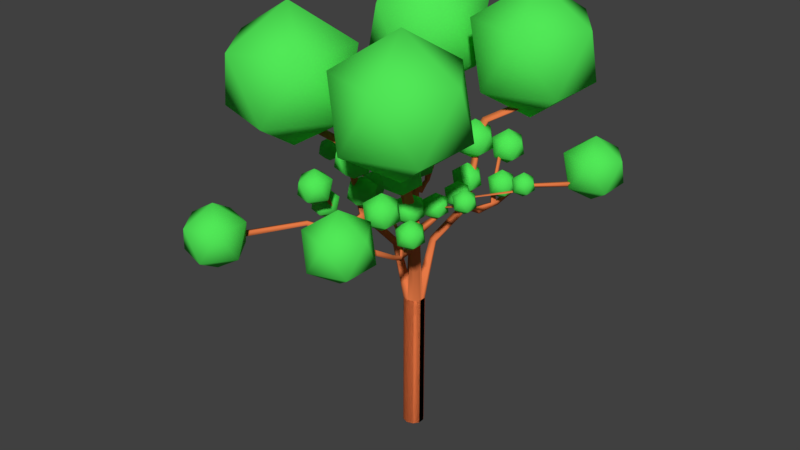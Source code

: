 # Source: Arbre3.blend  (saved by Blender 2.77.0; exported with 4.5.12 LTS)
import bpy
from mathutils import Matrix  # noqa: F401  (used for matrix-valued properties, if any)

bpy.ops.wm.read_factory_settings(use_empty=True)
scene = bpy.context.scene
scene.name = 'Scene'

# ---- collections
col_collection_1 = bpy.data.collections.new('Collection 1'); scene.collection.children.link(col_collection_1)

# ---- materials (node trees are filled in below, after node groups)
mat_matureplant = bpy.data.materials.new('MaturePlant')
mat_matureplant.alpha_threshold = 0.0
mat_matureplant.use_transparent_shadow = False
mat_matureplant.diffuse_color = (0.08335, 0.8, 0.09632, 1.0)
mat_matureplant.roughness = 0.5
mat_earth = bpy.data.materials.new('Earth')
mat_earth.alpha_threshold = 0.0
mat_earth.use_transparent_shadow = False
mat_earth.diffuse_color = (0.8, 0.1955, 0.06353, 1.0)
mat_earth.specular_color = (1.0, 0.6376, 0.1236)
mat_earth.roughness = 0.5
mat_earth.specular_intensity = 0.2907

# ---- material node trees

# ---- world
world_world = bpy.data.worlds.new('World'); scene.world = world_world
world_world.color = (0.05088, 0.05088, 0.05088)
world_world.use_sun_shadow = False
world_world.sun_shadow_jitter_overblur = 0.0
world_world.cycles.sampling_method = 'MANUAL'

# ---- meshes
me_icosphere_010 = bpy.data.meshes.new('Icosphere.010')
me_icosphere_010.from_pydata([(0.3855, 0.5251, 1.788), (0.467, 0.4659, 1.85), (0.3544, 0.4293, 1.85), (0.2848, 0.5251, 1.85), (0.3544, 0.6209, 1.85), (0.467, 0.5843, 1.85), (0.4167, 0.4293, 1.951), (0.3041, 0.4659, 1.951), (0.3041, 0.5843, 1.951), (0.4167, 0.6209, 1.951), (0.4863, 0.5251, 1.951), (0.3855, 0.5251, 2.013), (-0.04883, 0.06721, -0.07435), (-0.07901, -0.02567, -0.07435), (0.07901, -0.02567, -0.07435), (0.07901, 0.02568, -0.07435), (-0.07901, 0.02568, -0.07435), (-0.04883, -0.0672, -0.07435), (0.04883, -0.0672, -0.07435), (0.04883, 0.06721, -0.07435), (-0.04883, 0.06721, 1.049), (-0.04883, -0.0672, 1.049), (0.04883, -0.0672, 1.049), (0.07901, -0.02567, 1.049), (0.04883, 0.06721, 1.049), (-0.07901, 0.02568, 1.049), (-0.07901, -0.02567, 1.049), (0.07901, 0.02568, 1.049), (0.1213, 0.08417, 1.521), (0.07079, 0.09461, 1.537), (0.07079, 0.1421, 1.505), (0.1213, 0.09885, 1.511), (0.102, 0.1265, 1.502), (0.2605, 0.2503, 1.753), (0.21, 0.2608, 1.769), (0.21, 0.3082, 1.738), (0.2605, 0.265, 1.743), (0.2412, 0.2927, 1.734), (0.2775, 0.2705, 1.795), (0.227, 0.2809, 1.811), (0.227, 0.3284, 1.779), (0.2775, 0.2852, 1.785), (0.2582, 0.3129, 1.776), (0.2668, 0.4278, 2.325), (0.2163, 0.4382, 2.341), (0.2163, 0.4857, 2.309), (0.2668, 0.4425, 2.315), (0.2475, 0.4702, 2.305), (0.2877, 0.455, 2.384), (0.2372, 0.4654, 2.4), (0.2372, 0.5128, 2.369), (0.2877, 0.4696, 2.375), (0.2684, 0.4973, 2.365), (0.4672, 0.5647, 2.491), (0.4167, 0.5752, 2.507), (0.4167, 0.6226, 2.476), (0.4672, 0.5794, 2.482), (0.4479, 0.6071, 2.472), (0.2922, 0.0803, 1.869), (0.3141, 0.07269, 1.866), (0.2995, 0.09764, 1.879), (0.3215, 0.09003, 1.876), (0.296, 0.074, 1.92), (0.3179, 0.0661, 1.922), (0.3034, 0.09382, 1.917), (0.3253, 0.08592, 1.919), (0.7472, 0.2092, 2.078), (0.7869, 0.1949, 2.083), (0.7606, 0.2452, 2.072), (0.8003, 0.2309, 2.077), (0.2552, 0.4031, 1.675), (0.2882, 0.3916, 1.678), (0.2509, 0.3996, 1.724), (0.2839, 0.3881, 1.727), (0.301, 0.5189, 1.697), (0.3212, 0.5119, 1.699), (0.2983, 0.5168, 1.727), (0.3185, 0.5098, 1.729), (0.3149, 0.5666, 1.705), (0.3351, 0.5594, 1.703), (0.3123, 0.5518, 1.731), (0.3325, 0.5446, 1.73), (0.3788, 0.7287, 1.803), (0.399, 0.7215, 1.802), (0.3761, 0.7139, 1.829), (0.3963, 0.7067, 1.828), (0.301, 0.5169, 1.836), (0.3134, 0.5125, 1.837), (0.3096, 0.5384, 1.838), (0.322, 0.5339, 1.837), (0.2842, 0.6078, 2.062), (0.2966, 0.6035, 2.063), (0.2928, 0.6293, 2.064), (0.3052, 0.6249, 2.063), (0.8252, 1.069, 1.711), (1.01, 0.9354, 1.852), (0.7548, 0.8526, 1.852), (0.5973, 1.069, 1.852), (0.7548, 1.286, 1.852), (1.01, 1.203, 1.852), (0.8957, 0.8526, 2.079), (0.6409, 0.9354, 2.079), (0.6409, 1.203, 2.079), (0.8957, 1.286, 2.079), (1.053, 1.069, 2.079), (0.8252, 1.069, 2.22), (0.7623, 0.2309, 2.023), (0.8277, 0.1834, 2.073), (0.7373, 0.154, 2.073), (0.6815, 0.2309, 2.073), (0.7373, 0.3077, 2.073), (0.8277, 0.2784, 2.073), (0.7873, 0.154, 2.153), (0.6969, 0.1834, 2.153), (0.6969, 0.2784, 2.153), (0.7873, 0.3077, 2.153), (0.8431, 0.2309, 2.153), (0.7623, 0.2309, 2.203), (0.2834, 0.124, 1.831), (0.3574, 0.07017, 1.888), (0.2551, 0.03692, 1.888), (0.1919, 0.124, 1.888), (0.2551, 0.211, 1.888), (0.3574, 0.1778, 1.888), (0.3117, 0.03692, 1.98), (0.2093, 0.07017, 1.98), (0.2093, 0.1778, 1.98), (0.3117, 0.211, 1.98), (0.3749, 0.124, 1.98), (0.2834, 0.124, 2.036), (0.4705, 0.7217, 2.379), (0.8346, 0.4571, 2.657), (0.3314, 0.2937, 2.657), (0.02045, 0.7217, 2.657), (0.3314, 1.15, 2.657), (0.8346, 0.9862, 2.657), (0.6096, 0.2937, 3.107), (0.1064, 0.4571, 3.107), (0.1064, 0.9862, 3.107), (0.6096, 1.15, 3.107), (0.9206, 0.7217, 3.107), (0.4705, 0.7217, 3.385), (0.2131, 0.3294, 1.846), (0.3004, 0.266, 1.913), (0.1798, 0.2268, 1.913), (0.1052, 0.3294, 1.913), (0.1798, 0.432, 1.913), (0.3004, 0.3928, 1.913), (0.2465, 0.2268, 2.021), (0.1258, 0.266, 2.021), (0.1258, 0.3928, 2.021), (0.2465, 0.432, 2.021), (0.3211, 0.3294, 2.021), (0.2131, 0.3294, 2.087), (0.215, 0.4074, 2.094), (0.3267, 0.3263, 2.179), (0.1723, 0.2761, 2.179), (0.07692, 0.4074, 2.179), (0.1723, 0.5387, 2.179), (0.3267, 0.4886, 2.179), (0.2576, 0.2761, 2.317), (0.1033, 0.3263, 2.317), (0.1033, 0.4886, 2.317), (0.2576, 0.5387, 2.317), (0.353, 0.4074, 2.317), (0.215, 0.4074, 2.402), (0.2983, 0.7121, 1.978), (0.3976, 0.64, 2.054), (0.2604, 0.5954, 2.054), (0.1756, 0.7121, 2.054), (0.2604, 0.8289, 2.054), (0.3976, 0.7843, 2.054), (0.3362, 0.5954, 2.177), (0.199, 0.64, 2.177), (0.199, 0.7843, 2.177), (0.3362, 0.8289, 2.177), (0.421, 0.7121, 2.177), (0.2983, 0.7121, 2.252), (0.8223, 0.9263, 1.881), (0.8495, 0.9166, 1.879), (0.8188, 0.9064, 1.916), (0.8459, 0.8967, 1.915), (-0.3855, 0.5251, 1.788), (-0.467, 0.4659, 1.85), (-0.3544, 0.4293, 1.85), (-0.2848, 0.5251, 1.85), (-0.3544, 0.6209, 1.85), (-0.467, 0.5843, 1.85), (-0.4167, 0.4293, 1.951), (-0.3041, 0.4659, 1.951), (-0.3041, 0.5843, 1.951), (-0.4167, 0.6209, 1.951), (-0.4863, 0.5251, 1.951), (-0.3855, 0.5251, 2.013), (0.04883, 0.06721, -0.07435), (0.07901, -0.02567, -0.07435), (0.0, -0.08307, -0.07435), (-0.07901, -0.02567, -0.07435), (-0.07901, 0.02568, -0.07435), (0.0, 0.08308, -0.07435), (0.07901, 0.02568, -0.07435), (0.04883, -0.0672, -0.07435), (-0.04883, -0.0672, -0.07435), (-0.04883, 0.06721, -0.07435), (0.0, 0.08308, 1.049), (0.04883, 0.06721, 1.049), (0.04883, -0.0672, 1.049), (0.0, -0.08307, 1.049), (-0.04883, -0.0672, 1.049), (-0.07901, -0.02567, 1.049), (-0.04883, 0.06721, 1.049), (0.07901, 0.02568, 1.049), (0.07901, -0.02567, 1.049), (-0.07901, 0.02568, 1.049), (-0.1213, 0.08417, 1.521), (-0.07079, 0.09461, 1.537), (-0.07079, 0.1421, 1.505), (-0.1213, 0.09885, 1.511), (-0.102, 0.1265, 1.502), (-0.2605, 0.2503, 1.753), (-0.21, 0.2608, 1.769), (-0.21, 0.3082, 1.738), (-0.2605, 0.265, 1.743), (-0.2412, 0.2927, 1.734), (-0.2775, 0.2705, 1.795), (-0.227, 0.2809, 1.811), (-0.227, 0.3284, 1.779), (-0.2775, 0.2852, 1.785), (-0.2582, 0.3129, 1.776), (-0.2668, 0.4278, 2.325), (-0.2163, 0.4382, 2.341), (-0.2163, 0.4857, 2.309), (-0.2668, 0.4425, 2.315), (-0.2475, 0.4702, 2.305), (-0.2877, 0.455, 2.384), (-0.2372, 0.4654, 2.4), (-0.2372, 0.5128, 2.369), (-0.2877, 0.4696, 2.375), (-0.2684, 0.4973, 2.365), (-0.4672, 0.5647, 2.491), (-0.4167, 0.5752, 2.507), (-0.4167, 0.6226, 2.476), (-0.4672, 0.5794, 2.482), (-0.4479, 0.6071, 2.472), (-0.2922, 0.0803, 1.869), (-0.3141, 0.07269, 1.866), (-0.2995, 0.09764, 1.879), (-0.3215, 0.09003, 1.876), (-0.296, 0.074, 1.92), (-0.3179, 0.0661, 1.922), (-0.3034, 0.09382, 1.917), (-0.3253, 0.08592, 1.919), (-0.6364, 0.1813, 2.097), (-0.6583, 0.1734, 2.099), (-0.6437, 0.2011, 2.094), (-0.6656, 0.1932, 2.096), (-0.2552, 0.4031, 1.675), (-0.2882, 0.3916, 1.678), (-0.2509, 0.3996, 1.724), (-0.2839, 0.3881, 1.727), (-0.301, 0.5189, 1.697), (-0.3212, 0.5119, 1.699), (-0.2983, 0.5168, 1.727), (-0.3185, 0.5098, 1.729), (-0.3149, 0.5666, 1.705), (-0.3351, 0.5594, 1.703), (-0.3123, 0.5518, 1.731), (-0.3325, 0.5446, 1.73), (-0.3788, 0.7287, 1.803), (-0.399, 0.7215, 1.802), (-0.3761, 0.7139, 1.829), (-0.3963, 0.7067, 1.828), (-0.301, 0.5169, 1.836), (-0.3134, 0.5125, 1.837), (-0.3096, 0.5384, 1.838), (-0.322, 0.5339, 1.837), (-0.2842, 0.6078, 2.062), (-0.2966, 0.6035, 2.063), (-0.2928, 0.6293, 2.064), (-0.3052, 0.6249, 2.063), (-0.9618, 0.9995, 1.816), (-1.146, 0.8655, 1.957), (-0.8914, 0.7827, 1.957), (-0.7339, 0.9995, 1.957), (-0.8914, 1.216, 1.957), (-1.146, 1.133, 1.957), (-1.032, 0.7827, 2.185), (-0.7774, 0.8655, 2.185), (-0.7774, 1.133, 2.185), (-1.032, 1.216, 2.185), (-1.19, 0.9995, 2.185), (-0.9618, 0.9995, 2.326), (-0.6395, 0.1981, 2.042), (-0.7049, 0.1506, 2.092), (-0.6146, 0.1212, 2.092), (-0.5587, 0.1981, 2.092), (-0.6146, 0.2749, 2.092), (-0.7049, 0.2456, 2.092), (-0.6645, 0.1212, 2.172), (-0.5742, 0.1506, 2.172), (-0.5742, 0.2456, 2.172), (-0.6645, 0.2749, 2.172), (-0.7204, 0.1981, 2.172), (-0.6395, 0.1981, 2.222), (-0.2834, 0.124, 1.831), (-0.3574, 0.07017, 1.888), (-0.2551, 0.03692, 1.888), (-0.1919, 0.124, 1.888), (-0.2551, 0.211, 1.888), (-0.3574, 0.1778, 1.888), (-0.3117, 0.03692, 1.98), (-0.2093, 0.07017, 1.98), (-0.2093, 0.1778, 1.98), (-0.3117, 0.211, 1.98), (-0.3749, 0.124, 1.98), (-0.2834, 0.124, 2.036), (-0.4705, 0.7217, 2.379), (-0.8346, 0.4571, 2.657), (-0.3314, 0.2937, 2.657), (-0.02045, 0.7217, 2.657), (-0.3314, 1.15, 2.657), (-0.8346, 0.9862, 2.657), (-0.6096, 0.2937, 3.107), (-0.1064, 0.4571, 3.107), (-0.1064, 0.9862, 3.107), (-0.6096, 1.15, 3.107), (-0.9206, 0.7217, 3.107), (-0.4705, 0.7217, 3.385), (-0.2131, 0.3294, 1.846), (-0.3004, 0.266, 1.913), (-0.1798, 0.2268, 1.913), (-0.1052, 0.3294, 1.913), (-0.1798, 0.432, 1.913), (-0.3004, 0.3928, 1.913), (-0.2465, 0.2268, 2.021), (-0.1258, 0.266, 2.021), (-0.1258, 0.3928, 2.021), (-0.2465, 0.432, 2.021), (-0.3211, 0.3294, 2.021), (-0.2131, 0.3294, 2.087), (-0.215, 0.4074, 2.094), (-0.3267, 0.3263, 2.179), (-0.1723, 0.2761, 2.179), (-0.07692, 0.4074, 2.179), (-0.1723, 0.5387, 2.179), (-0.3267, 0.4886, 2.179), (-0.2576, 0.2761, 2.317), (-0.1033, 0.3263, 2.317), (-0.1033, 0.4886, 2.317), (-0.2576, 0.5387, 2.317), (-0.353, 0.4074, 2.317), (-0.215, 0.4074, 2.402), (-0.2983, 0.7121, 1.978), (-0.3976, 0.64, 2.054), (-0.2604, 0.5954, 2.054), (-0.1756, 0.7121, 2.054), (-0.2604, 0.8289, 2.054), (-0.3976, 0.7843, 2.054), (-0.3362, 0.5954, 2.177), (-0.199, 0.64, 2.177), (-0.199, 0.7843, 2.177), (-0.3362, 0.8289, 2.177), (-0.421, 0.7121, 2.177), (-0.2983, 0.7121, 2.252), (-0.9589, 0.8564, 1.987), (-0.986, 0.8467, 1.985), (-0.9553, 0.8365, 2.022), (-0.9825, 0.8268, 2.02), (0.3855, -0.5251, 1.788), (0.467, -0.4659, 1.85), (0.3544, -0.4293, 1.85), (0.2848, -0.5251, 1.85), (0.3544, -0.6209, 1.85), (0.467, -0.5843, 1.85), (0.4167, -0.4293, 1.951), (0.3041, -0.4659, 1.951), (0.3041, -0.5843, 1.951), (0.4167, -0.6209, 1.951), (0.4863, -0.5251, 1.951), (0.3855, -0.5251, 2.013), (-0.04883, -0.06721, -0.07435), (-0.07901, 0.02567, -0.07435), (0.07901, 0.02567, -0.07435), (0.07901, -0.02567, -0.07435), (-0.07901, -0.02567, -0.07435), (-0.04883, 0.0672, -0.07435), (0.04883, 0.0672, -0.07435), (0.04883, -0.06721, -0.07435), (-0.04883, -0.06721, 1.049), (-0.04883, 0.0672, 1.049), (0.04883, 0.0672, 1.049), (0.07901, 0.02567, 1.049), (0.04883, -0.06721, 1.049), (-0.07901, -0.02567, 1.049), (-0.07901, 0.02567, 1.049), (0.07901, -0.02567, 1.049), (-0.07901, 3.073e-08, 1.049), (0.07901, 3.073e-08, 1.049), (0.1213, -0.08417, 1.521), (0.07079, -0.09461, 1.537), (0.07079, -0.1421, 1.505), (0.1213, -0.09885, 1.511), (0.102, -0.1265, 1.502), (0.2605, -0.2503, 1.753), (0.21, -0.2608, 1.769), (0.21, -0.3082, 1.738), (0.2605, -0.265, 1.743), (0.2412, -0.2927, 1.734), (0.2775, -0.2705, 1.795), (0.227, -0.2809, 1.811), (0.227, -0.3284, 1.779), (0.2775, -0.2852, 1.785), (0.2582, -0.3129, 1.776), (0.2668, -0.4278, 2.325), (0.2163, -0.4382, 2.341), (0.2163, -0.4857, 2.309), (0.2668, -0.4425, 2.315), (0.2475, -0.4702, 2.305), (0.2877, -0.455, 2.384), (0.2372, -0.4654, 2.4), (0.2372, -0.5128, 2.369), (0.2877, -0.4696, 2.375), (0.2684, -0.4973, 2.365), (0.4672, -0.5647, 2.491), (0.4167, -0.5752, 2.507), (0.4167, -0.6226, 2.476), (0.4672, -0.5794, 2.482), (0.4479, -0.6071, 2.472), (0.2922, -0.0803, 1.869), (0.3141, -0.07269, 1.866), (0.2995, -0.09764, 1.879), (0.3215, -0.09003, 1.876), (0.296, -0.074, 1.92), (0.3179, -0.0661, 1.922), (0.3034, -0.09382, 1.917), (0.3253, -0.08592, 1.919), (0.6312, -0.2552, 2.097), (0.6608, -0.2445, 2.1), (0.6412, -0.282, 2.093), (0.6708, -0.2713, 2.096), (0.2552, -0.4031, 1.675), (0.2882, -0.3916, 1.678), (0.2509, -0.3996, 1.724), (0.2839, -0.3881, 1.727), (0.301, -0.5189, 1.697), (0.3212, -0.5119, 1.699), (0.2983, -0.5168, 1.727), (0.3185, -0.5098, 1.729), (0.3149, -0.5666, 1.705), (0.3351, -0.5594, 1.703), (0.3123, -0.5518, 1.731), (0.3325, -0.5446, 1.73), (0.3788, -0.7287, 1.803), (0.399, -0.7215, 1.802), (0.3761, -0.7139, 1.829), (0.3963, -0.7067, 1.828), (0.301, -0.5169, 1.836), (0.3134, -0.5125, 1.837), (0.3096, -0.5384, 1.838), (0.322, -0.5339, 1.837), (0.2842, -0.6078, 2.062), (0.2966, -0.6035, 2.063), (0.2928, -0.6293, 2.064), (0.3052, -0.6249, 2.063), (0.4107, -1.242, 1.859), (0.5951, -1.108, 2.0), (0.3403, -1.025, 2.0), (0.1828, -1.242, 2.0), (0.3403, -1.459, 2.0), (0.5951, -1.376, 2.0), (0.4811, -1.025, 2.228), (0.2263, -1.108, 2.228), (0.2263, -1.376, 2.228), (0.4811, -1.459, 2.228), (0.6386, -1.242, 2.228), (0.4107, -1.242, 2.369), (0.6395, -0.274, 2.042), (0.7049, -0.2265, 2.092), (0.6146, -0.1972, 2.092), (0.5587, -0.274, 2.092), (0.6146, -0.3509, 2.092), (0.7049, -0.3215, 2.092), (0.6645, -0.1972, 2.172), (0.5742, -0.2265, 2.172), (0.5742, -0.3215, 2.172), (0.6645, -0.3509, 2.172), (0.7204, -0.274, 2.172), (0.6395, -0.274, 2.222), (0.2834, -0.124, 1.831), (0.3574, -0.07017, 1.888), (0.2551, -0.03692, 1.888), (0.1919, -0.124, 1.888), (0.2551, -0.211, 1.888), (0.3574, -0.1778, 1.888), (0.3117, -0.03692, 1.98), (0.2093, -0.07017, 1.98), (0.2093, -0.1778, 1.98), (0.3117, -0.211, 1.98), (0.3749, -0.124, 1.98), (0.2834, -0.124, 2.036), (0.4705, -0.7217, 2.379), (0.8346, -0.4571, 2.657), (0.3314, -0.2937, 2.657), (0.02045, -0.7217, 2.657), (0.3314, -1.15, 2.657), (0.8346, -0.9862, 2.657), (0.6096, -0.2937, 3.107), (0.1064, -0.4571, 3.107), (0.1064, -0.9862, 3.107), (0.6096, -1.15, 3.107), (0.9206, -0.7217, 3.107), (0.4705, -0.7217, 3.385), (0.2131, -0.3294, 1.846), (0.3004, -0.266, 1.913), (0.1798, -0.2268, 1.913), (0.1052, -0.3294, 1.913), (0.1798, -0.432, 1.913), (0.3004, -0.3928, 1.913), (0.2465, -0.2268, 2.021), (0.1258, -0.266, 2.021), (0.1258, -0.3928, 2.021), (0.2465, -0.432, 2.021), (0.3211, -0.3294, 2.021), (0.2131, -0.3294, 2.087), (0.215, -0.4074, 2.094), (0.3267, -0.3263, 2.179), (0.1723, -0.2761, 2.179), (0.07692, -0.4074, 2.179), (0.1723, -0.5387, 2.179), (0.3267, -0.4886, 2.179), (0.2576, -0.2761, 2.317), (0.1033, -0.3263, 2.317), (0.1033, -0.4886, 2.317), (0.2576, -0.5387, 2.317), (0.353, -0.4074, 2.317), (0.215, -0.4074, 2.402), (0.2983, -0.7121, 1.978), (0.3976, -0.64, 2.054), (0.2604, -0.5954, 2.054), (0.1756, -0.7121, 2.054), (0.2604, -0.8289, 2.054), (0.3976, -0.7843, 2.054), (0.3362, -0.5954, 2.177), (0.199, -0.64, 2.177), (0.199, -0.7843, 2.177), (0.3362, -0.8289, 2.177), (0.421, -0.7121, 2.177), (0.2983, -0.7121, 2.252), (0.4078, -1.099, 2.03), (0.435, -1.089, 2.028), (0.4042, -1.079, 2.065), (0.4314, -1.069, 2.063), (-0.3855, -0.5251, 1.788), (-0.467, -0.4659, 1.85), (-0.3544, -0.4293, 1.85), (-0.2848, -0.5251, 1.85), (-0.3544, -0.6209, 1.85), (-0.467, -0.5843, 1.85), (-0.4167, -0.4293, 1.951), (-0.3041, -0.4659, 1.951), (-0.3041, -0.5843, 1.951), (-0.4167, -0.6209, 1.951), (-0.4863, -0.5251, 1.951), (-0.3855, -0.5251, 2.013), (0.04883, -0.06721, -0.07435), (0.07901, 0.02567, -0.07435), (0.0, 0.08307, -0.07435), (-0.07901, 0.02567, -0.07435), (-0.07901, -0.02567, -0.07435), (0.0, -0.08308, -0.07435), (0.07901, -0.02567, -0.07435), (0.04883, 0.0672, -0.07435), (-0.04883, 0.0672, -0.07435), (-0.04883, -0.06721, -0.07435), (0.0, -0.08308, 1.049), (0.04883, -0.06721, 1.049), (0.04883, 0.0672, 1.049), (0.0, 0.08307, 1.049), (-0.04883, 0.0672, 1.049), (-0.07901, 0.02567, 1.049), (-0.04883, -0.06721, 1.049), (0.07901, -0.02567, 1.049), (0.07901, 0.02567, 1.049), (-0.07901, -0.02567, 1.049), (0.07901, 3.073e-08, 1.049), (-0.07901, 3.073e-08, 1.049), (0.0, 3.073e-08, 1.049), (-0.1213, -0.08417, 1.521), (-0.07079, -0.09461, 1.537), (-0.07079, -0.1421, 1.505), (-0.1213, -0.09885, 1.511), (-0.102, -0.1265, 1.502), (-0.2605, -0.2503, 1.753), (-0.21, -0.2608, 1.769), (-0.21, -0.3082, 1.738), (-0.2605, -0.265, 1.743), (-0.2412, -0.2927, 1.734), (-0.2775, -0.2705, 1.795), (-0.227, -0.2809, 1.811), (-0.227, -0.3284, 1.779), (-0.2775, -0.2852, 1.785), (-0.2582, -0.3129, 1.776), (-0.2668, -0.4278, 2.325), (-0.2163, -0.4382, 2.341), (-0.2163, -0.4857, 2.309), (-0.2668, -0.4425, 2.315), (-0.2475, -0.4702, 2.305), (-0.2877, -0.455, 2.384), (-0.2372, -0.4654, 2.4), (-0.2372, -0.5128, 2.369), (-0.2877, -0.4696, 2.375), (-0.2684, -0.4973, 2.365), (-0.4672, -0.5647, 2.491), (-0.4167, -0.5752, 2.507), (-0.4167, -0.6226, 2.476), (-0.4672, -0.5794, 2.482), (-0.4479, -0.6071, 2.472), (-0.2922, -0.0803, 1.869), (-0.3141, -0.07269, 1.866), (-0.2995, -0.09764, 1.879), (-0.3215, -0.09003, 1.876), (-0.296, -0.074, 1.92), (-0.3179, -0.0661, 1.922), (-0.3034, -0.09382, 1.917), (-0.3253, -0.08592, 1.919), (-0.6364, -0.1813, 2.097), (-0.6583, -0.1734, 2.099), (-0.6437, -0.2011, 2.094), (-0.6656, -0.1932, 2.096), (-0.2552, -0.4031, 1.675), (-0.2882, -0.3916, 1.678), (-0.2509, -0.3996, 1.724), (-0.2839, -0.3881, 1.727), (-0.301, -0.5189, 1.697), (-0.3212, -0.5119, 1.699), (-0.2983, -0.5168, 1.727), (-0.3185, -0.5098, 1.729), (-0.3149, -0.5666, 1.705), (-0.3351, -0.5594, 1.703), (-0.3123, -0.5518, 1.731), (-0.3325, -0.5446, 1.73), (-0.3788, -0.7287, 1.803), (-0.399, -0.7215, 1.802), (-0.3761, -0.7139, 1.829), (-0.3963, -0.7067, 1.828), (-0.301, -0.5169, 1.836), (-0.3134, -0.5125, 1.837), (-0.3096, -0.5384, 1.838), (-0.322, -0.5339, 1.837), (-0.2842, -0.6078, 2.062), (-0.2966, -0.6035, 2.063), (-0.2928, -0.6293, 2.064), (-0.3052, -0.6249, 2.063), (-0.8832, -1.127, 1.46), (-1.068, -0.9928, 1.601), (-0.8128, -0.91, 1.601), (-0.6553, -1.127, 1.601), (-0.8128, -1.343, 1.601), (-1.068, -1.261, 1.601), (-0.9537, -0.91, 1.829), (-0.6989, -0.9928, 1.829), (-0.6989, -1.261, 1.829), (-0.9537, -1.343, 1.829), (-1.111, -1.127, 1.829), (-0.8832, -1.127, 1.97), (-0.6395, -0.1981, 2.042), (-0.7049, -0.1506, 2.092), (-0.6146, -0.1212, 2.092), (-0.5587, -0.1981, 2.092), (-0.6146, -0.2749, 2.092), (-0.7049, -0.2456, 2.092), (-0.6645, -0.1212, 2.172), (-0.5742, -0.1506, 2.172), (-0.5742, -0.2456, 2.172), (-0.6645, -0.2749, 2.172), (-0.7204, -0.1981, 2.172), (-0.6395, -0.1981, 2.222), (-0.2834, -0.124, 1.831), (-0.3574, -0.07017, 1.888), (-0.2551, -0.03692, 1.888), (-0.1919, -0.124, 1.888), (-0.2551, -0.211, 1.888), (-0.3574, -0.1778, 1.888), (-0.3117, -0.03692, 1.98), (-0.2093, -0.07017, 1.98), (-0.2093, -0.1778, 1.98), (-0.3117, -0.211, 1.98), (-0.3749, -0.124, 1.98), (-0.2834, -0.124, 2.036), (-0.4705, -0.7217, 2.379), (-0.8346, -0.4571, 2.657), (-0.3314, -0.2937, 2.657), (-0.02045, -0.7217, 2.657), (-0.3314, -1.15, 2.657), (-0.8346, -0.9862, 2.657), (-0.6096, -0.2937, 3.107), (-0.1064, -0.4571, 3.107), (-0.1064, -0.9862, 3.107), (-0.6096, -1.15, 3.107), (-0.9206, -0.7217, 3.107), (-0.4705, -0.7217, 3.385), (-0.2131, -0.3294, 1.846), (-0.3004, -0.266, 1.913), (-0.1798, -0.2268, 1.913), (-0.1052, -0.3294, 1.913), (-0.1798, -0.432, 1.913), (-0.3004, -0.3928, 1.913), (-0.2465, -0.2268, 2.021), (-0.1258, -0.266, 2.021), (-0.1258, -0.3928, 2.021), (-0.2465, -0.432, 2.021), (-0.3211, -0.3294, 2.021), (-0.2131, -0.3294, 2.087), (-0.215, -0.4074, 2.094), (-0.3267, -0.3263, 2.179), (-0.1723, -0.2761, 2.179), (-0.07692, -0.4074, 2.179), (-0.1723, -0.5387, 2.179), (-0.3267, -0.4886, 2.179), (-0.2576, -0.2761, 2.317), (-0.1033, -0.3263, 2.317), (-0.1033, -0.4886, 2.317), (-0.2576, -0.5387, 2.317), (-0.353, -0.4074, 2.317), (-0.215, -0.4074, 2.402), (-0.2983, -0.7121, 1.978), (-0.3976, -0.64, 2.054), (-0.2604, -0.5954, 2.054), (-0.1756, -0.7121, 2.054), (-0.2604, -0.8289, 2.054), (-0.3976, -0.7843, 2.054), (-0.3362, -0.5954, 2.177), (-0.199, -0.64, 2.177), (-0.199, -0.7843, 2.177), (-0.3362, -0.8289, 2.177), (-0.421, -0.7121, 2.177), (-0.2983, -0.7121, 2.252), (-0.8803, -0.9837, 1.63), (-0.9075, -0.974, 1.629), (-0.8768, -0.9638, 1.666), (-0.9039, -0.9541, 1.664)], [], [(0, 1, 2), (1, 0, 5), (0, 2, 3), (0, 3, 4), (0, 4, 5), (1, 5, 10), (2, 1, 6), (3, 2, 7), (4, 3, 8), (5, 4, 9), (1, 10, 6), (2, 6, 7), (3, 7, 8), (4, 8, 9), (5, 9, 10), (6, 10, 11), (7, 6, 11), (8, 7, 11), (9, 8, 11), (10, 9, 11), (13, 17, 21, 26), (199, 12, 20, 204), (14, 15, 27, 23), (17, 196, 207, 21), (12, 16, 25, 20), (15, 19, 24, 27), (196, 18, 22, 207), (16, 13, 26, 25), (19, 199, 204, 24), (18, 14, 23, 22), (25, 26, 396), (23, 27, 397), (586, 207, 22, 23, 397), (586, 396, 26, 21, 207), (24, 204, 30, 32), (20, 25, 396, 586, 204), (204, 586, 29, 30), (27, 24, 32, 31), (586, 397, 28, 29), (397, 27, 31, 28), (28, 31, 36, 33), (31, 32, 37, 36), (30, 29, 34, 35), (29, 28, 33, 34), (32, 30, 35, 37), (33, 36, 41, 38), (36, 37, 42, 41), (38, 39, 60, 61), (37, 35, 70, 71), (35, 34, 39, 40), (39, 38, 43, 44), (42, 40, 45, 47), (40, 39, 44, 45), (38, 41, 46, 43), (41, 42, 47, 46), (45, 44, 49, 50), (43, 46, 51, 48), (46, 47, 52, 51), (44, 43, 48, 49), (47, 45, 50, 52), (51, 52, 57, 56), (49, 48, 53, 54), (52, 50, 55, 57), (50, 49, 54, 55), (48, 51, 56, 53), (59, 61, 65, 63), (33, 38, 61, 59), (34, 33, 59, 58), (39, 34, 58, 60), (63, 65, 69, 67), (58, 59, 63, 62), (60, 58, 62, 64), (61, 60, 64, 65), (66, 67, 69, 68), (62, 63, 67, 66), (64, 62, 66, 68), (65, 64, 68, 69), (70, 72, 76, 74), (35, 40, 72, 70), (42, 37, 71, 73), (40, 42, 73, 72), (77, 75, 79, 81), (72, 73, 77, 76), (73, 71, 75, 77), (71, 70, 74, 75), (78, 80, 84, 82), (75, 74, 78, 79), (74, 76, 80, 78), (80, 76, 86, 88), (82, 84, 180, 178), (80, 81, 85, 84), (81, 79, 83, 85), (79, 78, 82, 83), (87, 89, 93, 91), (77, 81, 89, 87), (81, 80, 88, 89), (76, 77, 87, 86), (90, 91, 93, 92), (86, 87, 91, 90), (88, 86, 90, 92), (89, 88, 92, 93), (94, 95, 96), (95, 94, 99), (94, 96, 97), (94, 97, 98), (94, 98, 99), (95, 99, 104), (96, 95, 100), (97, 96, 101), (98, 97, 102), (99, 98, 103), (95, 104, 100), (96, 100, 101), (97, 101, 102), (98, 102, 103), (99, 103, 104), (100, 104, 105), (101, 100, 105), (102, 101, 105), (103, 102, 105), (104, 103, 105), (106, 107, 108), (107, 106, 111), (106, 108, 109), (106, 109, 110), (106, 110, 111), (107, 111, 116), (108, 107, 112), (109, 108, 113), (110, 109, 114), (111, 110, 115), (107, 116, 112), (108, 112, 113), (109, 113, 114), (110, 114, 115), (111, 115, 116), (112, 116, 117), (113, 112, 117), (114, 113, 117), (115, 114, 117), (116, 115, 117), (118, 119, 120), (119, 118, 123), (118, 120, 121), (118, 121, 122), (118, 122, 123), (119, 123, 128), (120, 119, 124), (121, 120, 125), (122, 121, 126), (123, 122, 127), (119, 128, 124), (120, 124, 125), (121, 125, 126), (122, 126, 127), (123, 127, 128), (124, 128, 129), (125, 124, 129), (126, 125, 129), (127, 126, 129), (128, 127, 129), (130, 131, 132), (131, 130, 135), (130, 132, 133), (130, 133, 134), (130, 134, 135), (131, 135, 140), (132, 131, 136), (133, 132, 137), (134, 133, 138), (135, 134, 139), (131, 140, 136), (132, 136, 137), (133, 137, 138), (134, 138, 139), (135, 139, 140), (136, 140, 141), (137, 136, 141), (138, 137, 141), (139, 138, 141), (140, 139, 141), (142, 143, 144), (143, 142, 147), (142, 144, 145), (142, 145, 146), (142, 146, 147), (143, 147, 152), (144, 143, 148), (145, 144, 149), (146, 145, 150), (147, 146, 151), (143, 152, 148), (144, 148, 149), (145, 149, 150), (146, 150, 151), (147, 151, 152), (148, 152, 153), (149, 148, 153), (150, 149, 153), (151, 150, 153), (152, 151, 153), (154, 155, 156), (155, 154, 159), (154, 156, 157), (154, 157, 158), (154, 158, 159), (155, 159, 164), (156, 155, 160), (157, 156, 161), (158, 157, 162), (159, 158, 163), (155, 164, 160), (156, 160, 161), (157, 161, 162), (158, 162, 163), (159, 163, 164), (160, 164, 165), (161, 160, 165), (162, 161, 165), (163, 162, 165), (164, 163, 165), (166, 167, 168), (167, 166, 171), (166, 168, 169), (166, 169, 170), (166, 170, 171), (167, 171, 176), (168, 167, 172), (169, 168, 173), (170, 169, 174), (171, 170, 175), (167, 176, 172), (168, 172, 173), (169, 173, 174), (170, 174, 175), (171, 175, 176), (172, 176, 177), (173, 172, 177), (174, 173, 177), (175, 174, 177), (176, 175, 177), (179, 178, 180, 181), (84, 85, 181, 180), (85, 83, 179, 181), (83, 82, 178, 179), (53, 56, 57, 55, 54), (182, 184, 183), (183, 187, 182), (182, 185, 184), (182, 186, 185), (182, 187, 186), (183, 192, 187), (184, 188, 183), (185, 189, 184), (186, 190, 185), (187, 191, 186), (183, 188, 192), (184, 189, 188), (185, 190, 189), (186, 191, 190), (187, 192, 191), (188, 193, 192), (189, 193, 188), (190, 193, 189), (191, 193, 190), (192, 193, 191), (195, 212, 206, 201), (199, 204, 205, 194), (197, 209, 213, 198), (201, 206, 207, 196), (194, 205, 211, 200), (198, 213, 210, 203), (196, 207, 208, 202), (200, 211, 212, 195), (203, 210, 204, 199), (202, 208, 209, 197), (211, 584, 212), (209, 585, 213), (586, 585, 209, 208, 207), (586, 207, 206, 212, 584), (210, 218, 216, 204), (205, 204, 586, 584, 211), (204, 216, 215, 586), (213, 217, 218, 210), (586, 215, 214, 585), (585, 214, 217, 213), (214, 219, 222, 217), (217, 222, 223, 218), (216, 221, 220, 215), (215, 220, 219, 214), (218, 223, 221, 216), (219, 224, 227, 222), (222, 227, 228, 223), (224, 247, 246, 225), (223, 257, 256, 221), (221, 226, 225, 220), (225, 230, 229, 224), (228, 233, 231, 226), (226, 231, 230, 225), (224, 229, 232, 227), (227, 232, 233, 228), (231, 236, 235, 230), (229, 234, 237, 232), (232, 237, 238, 233), (230, 235, 234, 229), (233, 238, 236, 231), (237, 242, 243, 238), (235, 240, 239, 234), (238, 243, 241, 236), (236, 241, 240, 235), (234, 239, 242, 237), (245, 249, 251, 247), (219, 245, 247, 224), (220, 244, 245, 219), (225, 246, 244, 220), (249, 253, 255, 251), (244, 248, 249, 245), (246, 250, 248, 244), (247, 251, 250, 246), (252, 254, 255, 253), (248, 252, 253, 249), (250, 254, 252, 248), (251, 255, 254, 250), (256, 260, 262, 258), (221, 256, 258, 226), (228, 259, 257, 223), (226, 258, 259, 228), (263, 267, 265, 261), (258, 262, 263, 259), (259, 263, 261, 257), (257, 261, 260, 256), (264, 268, 270, 266), (261, 265, 264, 260), (260, 264, 266, 262), (266, 274, 272, 262), (268, 364, 366, 270), (266, 270, 271, 267), (267, 271, 269, 265), (265, 269, 268, 264), (273, 277, 279, 275), (263, 273, 275, 267), (267, 275, 274, 266), (262, 272, 273, 263), (276, 278, 279, 277), (272, 276, 277, 273), (274, 278, 276, 272), (275, 279, 278, 274), (280, 282, 281), (281, 285, 280), (280, 283, 282), (280, 284, 283), (280, 285, 284), (281, 290, 285), (282, 286, 281), (283, 287, 282), (284, 288, 283), (285, 289, 284), (281, 286, 290), (282, 287, 286), (283, 288, 287), (284, 289, 288), (285, 290, 289), (286, 291, 290), (287, 291, 286), (288, 291, 287), (289, 291, 288), (290, 291, 289), (292, 294, 293), (293, 297, 292), (292, 295, 294), (292, 296, 295), (292, 297, 296), (293, 302, 297), (294, 298, 293), (295, 299, 294), (296, 300, 295), (297, 301, 296), (293, 298, 302), (294, 299, 298), (295, 300, 299), (296, 301, 300), (297, 302, 301), (298, 303, 302), (299, 303, 298), (300, 303, 299), (301, 303, 300), (302, 303, 301), (304, 306, 305), (305, 309, 304), (304, 307, 306), (304, 308, 307), (304, 309, 308), (305, 314, 309), (306, 310, 305), (307, 311, 306), (308, 312, 307), (309, 313, 308), (305, 310, 314), (306, 311, 310), (307, 312, 311), (308, 313, 312), (309, 314, 313), (310, 315, 314), (311, 315, 310), (312, 315, 311), (313, 315, 312), (314, 315, 313), (316, 318, 317), (317, 321, 316), (316, 319, 318), (316, 320, 319), (316, 321, 320), (317, 326, 321), (318, 322, 317), (319, 323, 318), (320, 324, 319), (321, 325, 320), (317, 322, 326), (318, 323, 322), (319, 324, 323), (320, 325, 324), (321, 326, 325), (322, 327, 326), (323, 327, 322), (324, 327, 323), (325, 327, 324), (326, 327, 325), (328, 330, 329), (329, 333, 328), (328, 331, 330), (328, 332, 331), (328, 333, 332), (329, 338, 333), (330, 334, 329), (331, 335, 330), (332, 336, 331), (333, 337, 332), (329, 334, 338), (330, 335, 334), (331, 336, 335), (332, 337, 336), (333, 338, 337), (334, 339, 338), (335, 339, 334), (336, 339, 335), (337, 339, 336), (338, 339, 337), (340, 342, 341), (341, 345, 340), (340, 343, 342), (340, 344, 343), (340, 345, 344), (341, 350, 345), (342, 346, 341), (343, 347, 342), (344, 348, 343), (345, 349, 344), (341, 346, 350), (342, 347, 346), (343, 348, 347), (344, 349, 348), (345, 350, 349), (346, 351, 350), (347, 351, 346), (348, 351, 347), (349, 351, 348), (350, 351, 349), (352, 354, 353), (353, 357, 352), (352, 355, 354), (352, 356, 355), (352, 357, 356), (353, 362, 357), (354, 358, 353), (355, 359, 354), (356, 360, 355), (357, 361, 356), (353, 358, 362), (354, 359, 358), (355, 360, 359), (356, 361, 360), (357, 362, 361), (358, 363, 362), (359, 363, 358), (360, 363, 359), (361, 363, 360), (362, 363, 361), (365, 367, 366, 364), (270, 366, 367, 271), (271, 367, 365, 269), (269, 365, 364, 268), (239, 240, 241, 243, 242), (368, 370, 369), (369, 373, 368), (368, 371, 370), (368, 372, 371), (368, 373, 372), (369, 378, 373), (370, 374, 369), (371, 375, 370), (372, 376, 371), (373, 377, 372), (369, 374, 378), (370, 375, 374), (371, 376, 375), (372, 377, 376), (373, 378, 377), (374, 379, 378), (375, 379, 374), (376, 379, 375), (377, 379, 376), (378, 379, 377), (381, 394, 389, 385), (569, 574, 388, 380), (382, 391, 395, 383), (385, 389, 577, 566), (380, 388, 393, 384), (383, 395, 392, 387), (566, 577, 390, 386), (384, 393, 394, 381), (387, 392, 574, 569), (386, 390, 391, 382), (393, 396, 394), (391, 397, 395), (586, 397, 391, 390, 577), (586, 577, 389, 394, 396), (392, 402, 400, 574), (388, 574, 586, 396, 393), (574, 400, 399, 586), (395, 401, 402, 392), (586, 399, 398, 397), (397, 398, 401, 395), (398, 403, 406, 401), (401, 406, 407, 402), (400, 405, 404, 399), (399, 404, 403, 398), (402, 407, 405, 400), (403, 408, 411, 406), (406, 411, 412, 407), (408, 431, 430, 409), (407, 441, 440, 405), (405, 410, 409, 404), (409, 414, 413, 408), (412, 417, 415, 410), (410, 415, 414, 409), (408, 413, 416, 411), (411, 416, 417, 412), (415, 420, 419, 414), (413, 418, 421, 416), (416, 421, 422, 417), (414, 419, 418, 413), (417, 422, 420, 415), (421, 426, 427, 422), (419, 424, 423, 418), (422, 427, 425, 420), (420, 425, 424, 419), (418, 423, 426, 421), (429, 433, 435, 431), (403, 429, 431, 408), (404, 428, 429, 403), (409, 430, 428, 404), (433, 437, 439, 435), (428, 432, 433, 429), (430, 434, 432, 428), (431, 435, 434, 430), (436, 438, 439, 437), (432, 436, 437, 433), (434, 438, 436, 432), (435, 439, 438, 434), (440, 444, 446, 442), (405, 440, 442, 410), (412, 443, 441, 407), (410, 442, 443, 412), (447, 451, 449, 445), (442, 446, 447, 443), (443, 447, 445, 441), (441, 445, 444, 440), (448, 452, 454, 450), (445, 449, 448, 444), (444, 448, 450, 446), (450, 458, 456, 446), (452, 548, 550, 454), (450, 454, 455, 451), (451, 455, 453, 449), (449, 453, 452, 448), (457, 461, 463, 459), (447, 457, 459, 451), (451, 459, 458, 450), (446, 456, 457, 447), (460, 462, 463, 461), (456, 460, 461, 457), (458, 462, 460, 456), (459, 463, 462, 458), (464, 466, 465), (465, 469, 464), (464, 467, 466), (464, 468, 467), (464, 469, 468), (465, 474, 469), (466, 470, 465), (467, 471, 466), (468, 472, 467), (469, 473, 468), (465, 470, 474), (466, 471, 470), (467, 472, 471), (468, 473, 472), (469, 474, 473), (470, 475, 474), (471, 475, 470), (472, 475, 471), (473, 475, 472), (474, 475, 473), (476, 478, 477), (477, 481, 476), (476, 479, 478), (476, 480, 479), (476, 481, 480), (477, 486, 481), (478, 482, 477), (479, 483, 478), (480, 484, 479), (481, 485, 480), (477, 482, 486), (478, 483, 482), (479, 484, 483), (480, 485, 484), (481, 486, 485), (482, 487, 486), (483, 487, 482), (484, 487, 483), (485, 487, 484), (486, 487, 485), (488, 490, 489), (489, 493, 488), (488, 491, 490), (488, 492, 491), (488, 493, 492), (489, 498, 493), (490, 494, 489), (491, 495, 490), (492, 496, 491), (493, 497, 492), (489, 494, 498), (490, 495, 494), (491, 496, 495), (492, 497, 496), (493, 498, 497), (494, 499, 498), (495, 499, 494), (496, 499, 495), (497, 499, 496), (498, 499, 497), (500, 502, 501), (501, 505, 500), (500, 503, 502), (500, 504, 503), (500, 505, 504), (501, 510, 505), (502, 506, 501), (503, 507, 502), (504, 508, 503), (505, 509, 504), (501, 506, 510), (502, 507, 506), (503, 508, 507), (504, 509, 508), (505, 510, 509), (506, 511, 510), (507, 511, 506), (508, 511, 507), (509, 511, 508), (510, 511, 509), (512, 514, 513), (513, 517, 512), (512, 515, 514), (512, 516, 515), (512, 517, 516), (513, 522, 517), (514, 518, 513), (515, 519, 514), (516, 520, 515), (517, 521, 516), (513, 518, 522), (514, 519, 518), (515, 520, 519), (516, 521, 520), (517, 522, 521), (518, 523, 522), (519, 523, 518), (520, 523, 519), (521, 523, 520), (522, 523, 521), (524, 526, 525), (525, 529, 524), (524, 527, 526), (524, 528, 527), (524, 529, 528), (525, 534, 529), (526, 530, 525), (527, 531, 526), (528, 532, 527), (529, 533, 528), (525, 530, 534), (526, 531, 530), (527, 532, 531), (528, 533, 532), (529, 534, 533), (530, 535, 534), (531, 535, 530), (532, 535, 531), (533, 535, 532), (534, 535, 533), (536, 538, 537), (537, 541, 536), (536, 539, 538), (536, 540, 539), (536, 541, 540), (537, 546, 541), (538, 542, 537), (539, 543, 538), (540, 544, 539), (541, 545, 540), (537, 542, 546), (538, 543, 542), (539, 544, 543), (540, 545, 544), (541, 546, 545), (542, 547, 546), (543, 547, 542), (544, 547, 543), (545, 547, 544), (546, 547, 545), (549, 551, 550, 548), (454, 550, 551, 455), (455, 551, 549, 453), (453, 549, 548, 452), (423, 424, 425, 427, 426), (552, 553, 554), (553, 552, 557), (552, 554, 555), (552, 555, 556), (552, 556, 557), (553, 557, 562), (554, 553, 558), (555, 554, 559), (556, 555, 560), (557, 556, 561), (553, 562, 558), (554, 558, 559), (555, 559, 560), (556, 560, 561), (557, 561, 562), (558, 562, 563), (559, 558, 563), (560, 559, 563), (561, 560, 563), (562, 561, 563), (565, 571, 576, 582), (569, 564, 575, 574), (567, 568, 583, 579), (571, 566, 577, 576), (564, 570, 581, 575), (568, 573, 580, 583), (566, 572, 578, 577), (570, 565, 582, 581), (573, 569, 574, 580), (572, 567, 579, 578), (581, 582, 584), (579, 583, 585), (586, 577, 578, 579, 585), (586, 584, 582, 576, 577), (580, 574, 589, 591), (575, 581, 584, 586, 574), (574, 586, 588, 589), (583, 580, 591, 590), (586, 585, 587, 588), (585, 583, 590, 587), (587, 590, 595, 592), (590, 591, 596, 595), (589, 588, 593, 594), (588, 587, 592, 593), (591, 589, 594, 596), (592, 595, 600, 597), (595, 596, 601, 600), (597, 598, 619, 620), (596, 594, 629, 630), (594, 593, 598, 599), (598, 597, 602, 603), (601, 599, 604, 606), (599, 598, 603, 604), (597, 600, 605, 602), (600, 601, 606, 605), (604, 603, 608, 609), (602, 605, 610, 607), (605, 606, 611, 610), (603, 602, 607, 608), (606, 604, 609, 611), (610, 611, 616, 615), (608, 607, 612, 613), (611, 609, 614, 616), (609, 608, 613, 614), (607, 610, 615, 612), (618, 620, 624, 622), (592, 597, 620, 618), (593, 592, 618, 617), (598, 593, 617, 619), (622, 624, 628, 626), (617, 618, 622, 621), (619, 617, 621, 623), (620, 619, 623, 624), (625, 626, 628, 627), (621, 622, 626, 625), (623, 621, 625, 627), (624, 623, 627, 628), (629, 631, 635, 633), (594, 599, 631, 629), (601, 596, 630, 632), (599, 601, 632, 631), (636, 634, 638, 640), (631, 632, 636, 635), (632, 630, 634, 636), (630, 629, 633, 634), (637, 639, 643, 641), (634, 633, 637, 638), (633, 635, 639, 637), (639, 635, 645, 647), (641, 643, 739, 737), (639, 640, 644, 643), (640, 638, 642, 644), (638, 637, 641, 642), (646, 648, 652, 650), (636, 640, 648, 646), (640, 639, 647, 648), (635, 636, 646, 645), (649, 650, 652, 651), (645, 646, 650, 649), (647, 645, 649, 651), (648, 647, 651, 652), (653, 654, 655), (654, 653, 658), (653, 655, 656), (653, 656, 657), (653, 657, 658), (654, 658, 663), (655, 654, 659), (656, 655, 660), (657, 656, 661), (658, 657, 662), (654, 663, 659), (655, 659, 660), (656, 660, 661), (657, 661, 662), (658, 662, 663), (659, 663, 664), (660, 659, 664), (661, 660, 664), (662, 661, 664), (663, 662, 664), (665, 666, 667), (666, 665, 670), (665, 667, 668), (665, 668, 669), (665, 669, 670), (666, 670, 675), (667, 666, 671), (668, 667, 672), (669, 668, 673), (670, 669, 674), (666, 675, 671), (667, 671, 672), (668, 672, 673), (669, 673, 674), (670, 674, 675), (671, 675, 676), (672, 671, 676), (673, 672, 676), (674, 673, 676), (675, 674, 676), (677, 678, 679), (678, 677, 682), (677, 679, 680), (677, 680, 681), (677, 681, 682), (678, 682, 687), (679, 678, 683), (680, 679, 684), (681, 680, 685), (682, 681, 686), (678, 687, 683), (679, 683, 684), (680, 684, 685), (681, 685, 686), (682, 686, 687), (683, 687, 688), (684, 683, 688), (685, 684, 688), (686, 685, 688), (687, 686, 688), (689, 690, 691), (690, 689, 694), (689, 691, 692), (689, 692, 693), (689, 693, 694), (690, 694, 699), (691, 690, 695), (692, 691, 696), (693, 692, 697), (694, 693, 698), (690, 699, 695), (691, 695, 696), (692, 696, 697), (693, 697, 698), (694, 698, 699), (695, 699, 700), (696, 695, 700), (697, 696, 700), (698, 697, 700), (699, 698, 700), (701, 702, 703), (702, 701, 706), (701, 703, 704), (701, 704, 705), (701, 705, 706), (702, 706, 711), (703, 702, 707), (704, 703, 708), (705, 704, 709), (706, 705, 710), (702, 711, 707), (703, 707, 708), (704, 708, 709), (705, 709, 710), (706, 710, 711), (707, 711, 712), (708, 707, 712), (709, 708, 712), (710, 709, 712), (711, 710, 712), (713, 714, 715), (714, 713, 718), (713, 715, 716), (713, 716, 717), (713, 717, 718), (714, 718, 723), (715, 714, 719), (716, 715, 720), (717, 716, 721), (718, 717, 722), (714, 723, 719), (715, 719, 720), (716, 720, 721), (717, 721, 722), (718, 722, 723), (719, 723, 724), (720, 719, 724), (721, 720, 724), (722, 721, 724), (723, 722, 724), (725, 726, 727), (726, 725, 730), (725, 727, 728), (725, 728, 729), (725, 729, 730), (726, 730, 735), (727, 726, 731), (728, 727, 732), (729, 728, 733), (730, 729, 734), (726, 735, 731), (727, 731, 732), (728, 732, 733), (729, 733, 734), (730, 734, 735), (731, 735, 736), (732, 731, 736), (733, 732, 736), (734, 733, 736), (735, 734, 736), (738, 737, 739, 740), (643, 644, 740, 739), (644, 642, 738, 740), (642, 641, 737, 738), (612, 615, 616, 614, 613)])
me_icosphere_010.polygons.foreach_set('use_smooth', [True] * 984)
me_icosphere_010.polygons.foreach_set('material_index', [0, 0, 0, 0, 0, 0, 0, 0, 0, 0, 0, 0, 0, 0, 0, 0, 0, 0, 0, 0, 1, 1, 1, 1, 1, 1, 1, 1, 1, 1, 1, 1, 1, 1, 1, 1, 1, 1, 1, 1, 1, 1, 1, 1, 1, 1, 1, 1, 1, 1, 1, 1, 1, 1, 1, 1, 1, 1, 1, 1, 1, 1, 1, 1, 1, 1, 1, 1, 1, 1, 1, 1, 1, 1, 1, 1, 1, 1, 1, 1, 1, 1, 1, 1, 1, 1, 1, 1, 1, 1, 1, 1, 1, 1, 1, 1, 1, 1, 1, 1, 1, 0, 0, 0, 0, 0, 0, 0, 0, 0, 0, 0, 0, 0, 0, 0, 0, 0, 0, 0, 0, 0, 0, 0, 0, 0, 0, 0, 0, 0, 0, 0, 0, 0, 0, 0, 0, 0, 0, 0, 0, 0, 0, 0, 0, 0, 0, 0, 0, 0, 0, 0, 0, 0, 0, 0, 0, 0, 0, 0, 0, 0, 0, 0, 0, 0, 0, 0, 0, 0, 0, 0, 0, 0, 0, 0, 0, 0, 0, 0, 0, 0, 0, 0, 0, 0, 0, 0, 0, 0, 0, 0, 0, 0, 0, 0, 0, 0, 0, 0, 0, 0, 0, 0, 0, 0, 0, 0, 0, 0, 0, 0, 0, 0, 0, 0, 0, 0, 0, 0, 0, 0, 0, 0, 0, 0, 0, 0, 0, 0, 0, 0, 0, 0, 0, 0, 0, 0, 0, 0, 0, 1, 1, 1, 1, 1, 0, 0, 0, 0, 0, 0, 0, 0, 0, 0, 0, 0, 0, 0, 0, 0, 0, 0, 0, 0, 1, 1, 1, 1, 1, 1, 1, 1, 1, 1, 1, 1, 1, 1, 1, 1, 1, 1, 1, 1, 1, 1, 1, 1, 1, 1, 1, 1, 1, 1, 1, 1, 1, 1, 1, 1, 1, 1, 1, 1, 1, 1, 1, 1, 1, 1, 1, 1, 1, 1, 1, 1, 1, 1, 1, 1, 1, 1, 1, 1, 1, 1, 1, 1, 1, 1, 1, 1, 1, 1, 1, 1, 1, 1, 1, 1, 1, 1, 1, 1, 1, 0, 0, 0, 0, 0, 0, 0, 0, 0, 0, 0, 0, 0, 0, 0, 0, 0, 0, 0, 0, 0, 0, 0, 0, 0, 0, 0, 0, 0, 0, 0, 0, 0, 0, 0, 0, 0, 0, 0, 0, 0, 0, 0, 0, 0, 0, 0, 0, 0, 0, 0, 0, 0, 0, 0, 0, 0, 0, 0, 0, 0, 0, 0, 0, 0, 0, 0, 0, 0, 0, 0, 0, 0, 0, 0, 0, 0, 0, 0, 0, 0, 0, 0, 0, 0, 0, 0, 0, 0, 0, 0, 0, 0, 0, 0, 0, 0, 0, 0, 0, 0, 0, 0, 0, 0, 0, 0, 0, 0, 0, 0, 0, 0, 0, 0, 0, 0, 0, 0, 0, 0, 0, 0, 0, 0, 0, 0, 0, 0, 0, 0, 0, 0, 0, 0, 0, 0, 0, 0, 0, 1, 1, 1, 1, 1, 0, 0, 0, 0, 0, 0, 0, 0, 0, 0, 0, 0, 0, 0, 0, 0, 0, 0, 0, 0, 1, 1, 1, 1, 1, 1, 1, 1, 1, 1, 1, 1, 1, 1, 1, 1, 1, 1, 1, 1, 1, 1, 1, 1, 1, 1, 1, 1, 1, 1, 1, 1, 1, 1, 1, 1, 1, 1, 1, 1, 1, 1, 1, 1, 1, 1, 1, 1, 1, 1, 1, 1, 1, 1, 1, 1, 1, 1, 1, 1, 1, 1, 1, 1, 1, 1, 1, 1, 1, 1, 1, 1, 1, 1, 1, 1, 1, 1, 1, 1, 1, 0, 0, 0, 0, 0, 0, 0, 0, 0, 0, 0, 0, 0, 0, 0, 0, 0, 0, 0, 0, 0, 0, 0, 0, 0, 0, 0, 0, 0, 0, 0, 0, 0, 0, 0, 0, 0, 0, 0, 0, 0, 0, 0, 0, 0, 0, 0, 0, 0, 0, 0, 0, 0, 0, 0, 0, 0, 0, 0, 0, 0, 0, 0, 0, 0, 0, 0, 0, 0, 0, 0, 0, 0, 0, 0, 0, 0, 0, 0, 0, 0, 0, 0, 0, 0, 0, 0, 0, 0, 0, 0, 0, 0, 0, 0, 0, 0, 0, 0, 0, 0, 0, 0, 0, 0, 0, 0, 0, 0, 0, 0, 0, 0, 0, 0, 0, 0, 0, 0, 0, 0, 0, 0, 0, 0, 0, 0, 0, 0, 0, 0, 0, 0, 0, 0, 0, 0, 0, 0, 0, 1, 1, 1, 1, 1, 0, 0, 0, 0, 0, 0, 0, 0, 0, 0, 0, 0, 0, 0, 0, 0, 0, 0, 0, 0, 1, 1, 1, 1, 1, 1, 1, 1, 1, 1, 1, 1, 1, 1, 1, 1, 1, 1, 1, 1, 1, 1, 1, 1, 1, 1, 1, 1, 1, 1, 1, 1, 1, 1, 1, 1, 1, 1, 1, 1, 1, 1, 1, 1, 1, 1, 1, 1, 1, 1, 1, 1, 1, 1, 1, 1, 1, 1, 1, 1, 1, 1, 1, 1, 1, 1, 1, 1, 1, 1, 1, 1, 1, 1, 1, 1, 1, 1, 1, 1, 1, 0, 0, 0, 0, 0, 0, 0, 0, 0, 0, 0, 0, 0, 0, 0, 0, 0, 0, 0, 0, 0, 0, 0, 0, 0, 0, 0, 0, 0, 0, 0, 0, 0, 0, 0, 0, 0, 0, 0, 0, 0, 0, 0, 0, 0, 0, 0, 0, 0, 0, 0, 0, 0, 0, 0, 0, 0, 0, 0, 0, 0, 0, 0, 0, 0, 0, 0, 0, 0, 0, 0, 0, 0, 0, 0, 0, 0, 0, 0, 0, 0, 0, 0, 0, 0, 0, 0, 0, 0, 0, 0, 0, 0, 0, 0, 0, 0, 0, 0, 0, 0, 0, 0, 0, 0, 0, 0, 0, 0, 0, 0, 0, 0, 0, 0, 0, 0, 0, 0, 0, 0, 0, 0, 0, 0, 0, 0, 0, 0, 0, 0, 0, 0, 0, 0, 0, 0, 0, 0, 0, 1, 1, 1, 1, 1])
me_icosphere_010.materials.append(mat_matureplant)
me_icosphere_010.materials.append(mat_earth)
me_icosphere_010.use_remesh_preserve_volume = False
me_icosphere_010.use_remesh_preserve_attributes = False
me_icosphere_010.use_mirror_vertex_groups = False
me_icosphere_010.update()

# ---- objects
ob_icosphere_001 = bpy.data.objects.new('Icosphere.001', me_icosphere_010)

# ---- transforms, parenting, visibility, modifiers, constraints
ob_icosphere_001.location = (0.0, 0.0, 0.0)
ob_icosphere_001.lineart.crease_threshold = 0.0

# ---- collection membership
col_collection_1.objects.link(ob_icosphere_001)

# ---- scene / render settings (as saved in the file)
scene.frame_start = 1; scene.frame_end = 250; scene.frame_set(1)
scene.render.engine = 'BLENDER_EEVEE_NEXT'
scene.render.resolution_percentage = 50
scene.render.dither_intensity = 0.0
scene.cycles.use_denoising = False
scene.cycles.samples = 128
scene.cycles.sampling_pattern = 'TABULATED_SOBOL'
scene.cycles.light_sampling_threshold = 0.0
scene.cycles.use_adaptive_sampling = False
scene.cycles.use_light_tree = False
scene.cycles.blur_glossy = 0.0
scene.cycles.sample_clamp_indirect = 0.0
scene.view_settings.view_transform = 'Standard'
bpy.context.view_layer.update()

# ---- added for rendering (the .blend has no active camera and no usable light): camera, sun
cam_auto = bpy.data.cameras.new('AutoCamera')
cam_auto.lens = 50.0
cam_auto.sensor_width = 36.0
cam_auto.clip_end = 1000.0
ob_auto_camera = bpy.data.objects.new('AutoCamera', cam_auto)
scene.collection.objects.link(ob_auto_camera)
ob_auto_camera.location = (4.51429, -5.58528, 5.32145)
ob_auto_camera.rotation_euler = (1.09748, -7.21219e-08, 0.694738)
scene.camera = ob_auto_camera
light_auto_sun = bpy.data.lights.new('AutoSun', 'SUN')
light_auto_sun.energy = 3.0
light_auto_sun.angle = 0.0523599
ob_auto_sun = bpy.data.objects.new('AutoSun', light_auto_sun)
scene.collection.objects.link(ob_auto_sun)
ob_auto_sun.rotation_euler = (0.872665, 0.174533, 0.523599)
bpy.context.view_layer.update()
